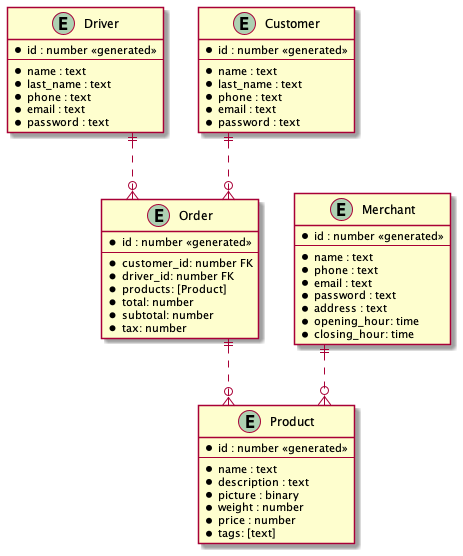

The diagram above was rendered by PlantUML. Its source (embedded in the PNG):
@startuml

' avoid problems with angled crows feet
skinparam linetype ortho

entity "Driver" as driver {
  *id : number <<generated>>
  --
  *name : text
  *last_name : text
  *phone : text
  *email : text
  *password : text
}

entity "Customer" as customer {
  *id : number <<generated>>
  --
  *name : text
  *last_name : text
  *phone : text
  *email : text
  *password : text
}

entity "Merchant" as merchant {
  *id : number <<generated>>
  --
  *name : text
  *phone : text
  *email : text
  *password : text
  *address : text
  *opening_hour: time 
  *closing_hour: time 
}

entity "Product" as product {
  *id : number <<generated>>
  --
  *name : text
  *description : text
  *picture : binary
  *weight : number
  *price : number
  *tags: [text]
}

entity "Order" as order {
  *id : number <<generated>>
  --
  *customer_id: number FK
  *driver_id: number FK
  *products: [Product]
  *total: number
  *subtotal: number
  *tax: number
}

customer ||..o{ order
driver ||..o{ order
order ||..o{ product
merchant ||..o{ product

@enduml